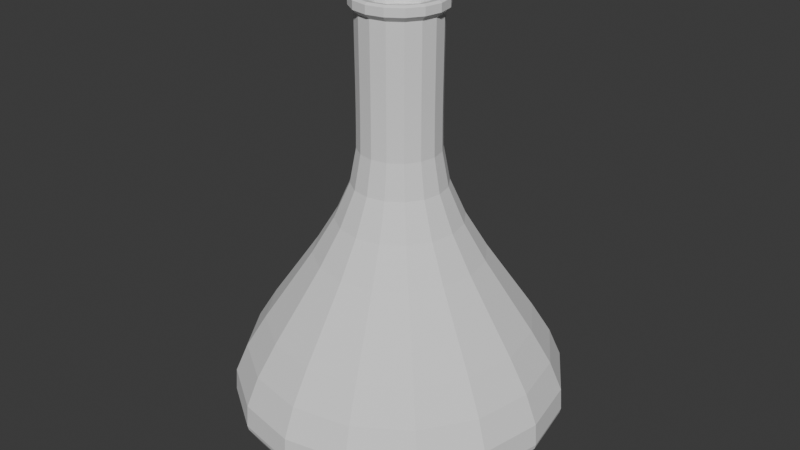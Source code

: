 # Source: erlenmyer.blend  (saved by Blender 4.2.66; exported with 4.5.12 LTS)
import bpy
from mathutils import Matrix  # noqa: F401  (used for matrix-valued properties, if any)

bpy.ops.wm.read_factory_settings(use_empty=True)
scene = bpy.context.scene
scene.name = 'Scene'

# ---- collections
col_collection = bpy.data.collections.new('Collection'); scene.collection.children.link(col_collection)

# ---- world
world_world = bpy.data.worlds.new('World'); scene.world = world_world
world_world.use_nodes = True; world_world.node_tree.nodes.clear()
_N = world_world.node_tree.nodes; _L = world_world.node_tree.links
n0 = _N.new('ShaderNodeOutputWorld'); n0.name = 'World Output'; n0.location = (300, 300)
n1 = _N.new('ShaderNodeBackground'); n1.name = 'Background'; n1.location = (10, 300)
n1.inputs[0].default_value = (0.05088, 0.05088, 0.05088, 1.0)
_L.new(n1.outputs[0], n0.inputs[0])
n0.is_active_output = True
world_world.color = (0.05088, 0.05088, 0.05088)
world_world.sun_shadow_jitter_overblur = 0.0

# ---- meshes
me_b_ziercurve = bpy.data.meshes.new('BézierCurve')
me_b_ziercurve.from_pydata([(-53.04, 0.0, -4.472e-07), (-52.8, 11.98, -4.472e-07), (-51.41, 20.08, -4.472e-07), (-49.0, 24.86, -4.472e-07), (-45.71, 26.85, -4.472e-07), (-41.67, 26.57, -4.472e-07), (-37.01, 24.58, -4.472e-07), (-31.86, 21.4, -4.472e-07), (-26.35, 17.57, -4.472e-07), (-20.63, 13.64, -4.472e-07), (-14.81, 10.13, -4.472e-07), (-9.041, 7.584, -4.472e-07), (-3.445, 6.539, -4.472e-07), (-1.702, 6.508, -4.472e-07), (0.0504, 6.487, -4.472e-07), (1.812, 6.476, -4.472e-07), (3.58, 6.473, -4.472e-07), (5.355, 6.476, -4.472e-07), (7.134, 6.483, -4.472e-07), (8.915, 6.494, -4.472e-07), (10.7, 6.506, -4.472e-07), (12.48, 6.518, -4.472e-07), (14.26, 6.528, -4.472e-07), (16.04, 6.536, -4.472e-07), (17.82, 6.539, -4.472e-07), (-52.8, 11.06, 4.583), (-51.41, 18.56, 7.686), (-49.0, 22.97, 9.514), (-45.71, 24.8, 10.27), (-41.67, 24.55, 10.17), (-37.01, 22.71, 9.405), (-31.86, 19.77, 8.189), (-26.35, 16.24, 6.725), (-20.63, 12.6, 5.219), (-14.81, 9.358, 3.876), (-9.041, 7.006, 2.902), (-3.445, 6.041, 2.502), (-1.702, 6.012, 2.49), (0.0504, 5.994, 2.483), (1.812, 5.983, 2.478), (3.58, 5.98, 2.477), (5.355, 5.983, 2.478), (7.134, 5.99, 2.481), (8.915, 5.999, 2.485), (10.7, 6.011, 2.49), (12.48, 6.022, 2.494), (14.26, 6.031, 2.498), (16.04, 6.038, 2.501), (17.82, 6.041, 2.502), (-52.8, 8.468, 8.468), (-51.41, 14.2, 14.2), (-49.0, 17.58, 17.58), (-45.71, 18.98, 18.98), (-41.67, 18.79, 18.79), (-37.01, 17.38, 17.38), (-31.86, 15.13, 15.13), (-26.35, 12.43, 12.43), (-20.63, 9.643, 9.643), (-14.81, 7.162, 7.162), (-9.041, 5.362, 5.362), (-3.445, 4.623, 4.623), (-1.702, 4.602, 4.602), (0.0504, 4.587, 4.587), (1.812, 4.579, 4.579), (3.58, 4.577, 4.577), (5.355, 4.579, 4.579), (7.134, 4.584, 4.584), (8.915, 4.592, 4.592), (10.7, 4.6, 4.6), (12.48, 4.609, 4.609), (14.26, 4.616, 4.616), (16.04, 4.621, 4.621), (17.82, 4.623, 4.623), (-52.8, 4.583, 11.06), (-51.41, 7.686, 18.56), (-49.0, 9.514, 22.97), (-45.71, 10.27, 24.8), (-41.67, 10.17, 24.55), (-37.01, 9.405, 22.71), (-31.86, 8.189, 19.77), (-26.35, 6.725, 16.24), (-20.63, 5.219, 12.6), (-14.81, 3.876, 9.358), (-9.041, 2.902, 7.006), (-3.445, 2.502, 6.041), (-1.702, 2.49, 6.012), (0.0504, 2.483, 5.994), (1.812, 2.478, 5.983), (3.58, 2.477, 5.98), (5.355, 2.478, 5.983), (7.134, 2.481, 5.99), (8.915, 2.485, 5.999), (10.7, 2.49, 6.011), (12.48, 2.494, 6.022), (14.26, 2.498, 6.031), (16.04, 2.501, 6.038), (17.82, 2.502, 6.041), (-52.8, -5.235e-07, 11.98), (-51.41, -8.779e-07, 20.08), (-49.0, -1.087e-06, 24.86), (-45.71, -1.173e-06, 26.85), (-41.67, -1.161e-06, 26.57), (-37.01, -1.074e-06, 24.58), (-31.86, -9.354e-07, 21.4), (-26.35, -7.681e-07, 17.57), (-20.63, -5.961e-07, 13.64), (-14.81, -4.427e-07, 10.13), (-9.041, -3.315e-07, 7.584), (-3.445, -2.858e-07, 6.539), (-1.702, -2.845e-07, 6.508), (0.0504, -2.836e-07, 6.487), (1.812, -2.831e-07, 6.476), (3.58, -2.829e-07, 6.473), (5.355, -2.831e-07, 6.476), (7.134, -2.834e-07, 6.483), (8.915, -2.839e-07, 6.494), (10.7, -2.844e-07, 6.506), (12.48, -2.849e-07, 6.518), (14.26, -2.854e-07, 6.528), (16.04, -2.857e-07, 6.536), (17.82, -2.858e-07, 6.539), (-52.8, -4.583, 11.06), (-51.41, -7.686, 18.56), (-49.0, -9.514, 22.97), (-45.71, -10.27, 24.8), (-41.67, -10.17, 24.55), (-37.01, -9.405, 22.71), (-31.86, -8.189, 19.77), (-26.35, -6.725, 16.24), (-20.63, -5.219, 12.6), (-14.81, -3.876, 9.358), (-9.041, -2.902, 7.006), (-3.445, -2.502, 6.041), (-1.702, -2.49, 6.012), (0.0504, -2.483, 5.994), (1.812, -2.478, 5.983), (3.58, -2.477, 5.98), (5.355, -2.478, 5.983), (7.134, -2.481, 5.99), (8.915, -2.485, 5.999), (10.7, -2.49, 6.011), (12.48, -2.494, 6.022), (14.26, -2.498, 6.031), (16.04, -2.501, 6.038), (17.82, -2.502, 6.041), (-52.8, -8.468, 8.468), (-51.41, -14.2, 14.2), (-49.0, -17.58, 17.58), (-45.71, -18.98, 18.98), (-41.67, -18.79, 18.79), (-37.01, -17.38, 17.38), (-31.86, -15.13, 15.13), (-26.35, -12.43, 12.43), (-20.63, -9.643, 9.643), (-14.81, -7.162, 7.162), (-9.041, -5.362, 5.362), (-3.445, -4.623, 4.623), (-1.702, -4.602, 4.602), (0.0504, -4.587, 4.587), (1.812, -4.579, 4.579), (3.58, -4.577, 4.577), (5.355, -4.579, 4.579), (7.134, -4.584, 4.584), (8.915, -4.592, 4.592), (10.7, -4.6, 4.6), (12.48, -4.609, 4.609), (14.26, -4.616, 4.616), (16.04, -4.621, 4.621), (17.82, -4.623, 4.623), (-52.8, -11.06, 4.583), (-51.41, -18.56, 7.686), (-49.0, -22.97, 9.514), (-45.71, -24.8, 10.27), (-41.67, -24.55, 10.17), (-37.01, -22.71, 9.405), (-31.86, -19.77, 8.189), (-26.35, -16.24, 6.725), (-20.63, -12.6, 5.219), (-14.81, -9.358, 3.876), (-9.041, -7.006, 2.902), (-3.445, -6.041, 2.502), (-1.702, -6.012, 2.49), (0.0504, -5.994, 2.483), (1.812, -5.983, 2.478), (3.58, -5.98, 2.477), (5.355, -5.983, 2.478), (7.134, -5.99, 2.481), (8.915, -5.999, 2.485), (10.7, -6.011, 2.49), (12.48, -6.022, 2.494), (14.26, -6.031, 2.498), (16.04, -6.038, 2.501), (17.82, -6.041, 2.502), (-52.8, -11.98, -1.494e-06), (-51.41, -20.08, -2.203e-06), (-49.0, -24.86, -2.621e-06), (-45.71, -26.85, -2.794e-06), (-41.67, -26.57, -2.77e-06), (-37.01, -24.58, -2.596e-06), (-31.86, -21.4, -2.318e-06), (-26.35, -17.57, -1.983e-06), (-20.63, -13.64, -1.639e-06), (-14.81, -10.13, -1.333e-06), (-9.041, -7.584, -1.11e-06), (-3.445, -6.539, -1.019e-06), (-1.702, -6.508, -1.016e-06), (0.0504, -6.487, -1.014e-06), (1.812, -6.476, -1.013e-06), (3.58, -6.473, -1.013e-06), (5.355, -6.476, -1.013e-06), (7.134, -6.483, -1.014e-06), (8.915, -6.494, -1.015e-06), (10.7, -6.506, -1.016e-06), (12.48, -6.518, -1.017e-06), (14.26, -6.528, -1.018e-06), (16.04, -6.536, -1.019e-06), (17.82, -6.539, -1.019e-06), (-52.8, -11.06, -4.583), (-51.41, -18.56, -7.686), (-49.0, -22.97, -9.514), (-45.71, -24.8, -10.27), (-41.67, -24.55, -10.17), (-37.01, -22.71, -9.405), (-31.86, -19.77, -8.189), (-26.35, -16.24, -6.725), (-20.63, -12.6, -5.219), (-14.81, -9.358, -3.876), (-9.041, -7.006, -2.902), (-3.445, -6.041, -2.502), (-1.702, -6.012, -2.49), (0.0504, -5.994, -2.483), (1.812, -5.983, -2.478), (3.58, -5.98, -2.477), (5.355, -5.983, -2.478), (7.134, -5.99, -2.481), (8.915, -5.999, -2.485), (10.7, -6.011, -2.49), (12.48, -6.022, -2.494), (14.26, -6.031, -2.498), (16.04, -6.038, -2.501), (17.82, -6.041, -2.502), (-52.8, -8.468, -8.468), (-51.41, -14.2, -14.2), (-49.0, -17.58, -17.58), (-45.71, -18.98, -18.98), (-41.67, -18.79, -18.79), (-37.01, -17.38, -17.38), (-31.86, -15.13, -15.13), (-26.35, -12.43, -12.43), (-20.63, -9.643, -9.643), (-14.81, -7.162, -7.162), (-9.041, -5.362, -5.362), (-3.445, -4.623, -4.623), (-1.702, -4.602, -4.602), (0.0504, -4.587, -4.587), (1.812, -4.579, -4.579), (3.58, -4.577, -4.577), (5.355, -4.579, -4.579), (7.134, -4.584, -4.584), (8.915, -4.592, -4.592), (10.7, -4.6, -4.6), (12.48, -4.609, -4.609), (14.26, -4.616, -4.616), (16.04, -4.621, -4.621), (17.82, -4.623, -4.623), (-52.8, -4.583, -11.06), (-51.41, -7.686, -18.56), (-49.0, -9.514, -22.97), (-45.71, -10.27, -24.8), (-41.67, -10.17, -24.55), (-37.01, -9.405, -22.71), (-31.86, -8.189, -19.77), (-26.35, -6.725, -16.24), (-20.63, -5.219, -12.6), (-14.81, -3.876, -9.358), (-9.041, -2.902, -7.006), (-3.445, -2.502, -6.041), (-1.702, -2.49, -6.012), (0.0504, -2.483, -5.994), (1.812, -2.478, -5.983), (3.58, -2.477, -5.98), (5.355, -2.478, -5.983), (7.134, -2.481, -5.99), (8.915, -2.485, -5.999), (10.7, -2.49, -6.011), (12.48, -2.494, -6.022), (14.26, -2.498, -6.031), (16.04, -2.501, -6.038), (17.82, -2.502, -6.041), (-52.8, 1.428e-07, -11.98), (-51.41, 2.395e-07, -20.08), (-49.0, 2.965e-07, -24.86), (-45.71, 3.201e-07, -26.85), (-41.67, 3.169e-07, -26.57), (-37.01, 2.931e-07, -24.58), (-31.86, 2.552e-07, -21.4), (-26.35, 2.096e-07, -17.57), (-20.63, 1.626e-07, -13.64), (-14.81, 1.208e-07, -10.13), (-9.041, 9.043e-08, -7.584), (-3.445, 7.797e-08, -6.539), (-1.702, 7.76e-08, -6.508), (0.0504, 7.736e-08, -6.487), (1.812, 7.723e-08, -6.476), (3.58, 7.719e-08, -6.473), (5.355, 7.722e-08, -6.476), (7.134, 7.731e-08, -6.483), (8.915, 7.744e-08, -6.494), (10.7, 7.758e-08, -6.506), (12.48, 7.772e-08, -6.518), (14.26, 7.785e-08, -6.528), (16.04, 7.794e-08, -6.536), (17.82, 7.797e-08, -6.539), (-52.8, 4.583, -11.06), (-51.41, 7.686, -18.56), (-49.0, 9.514, -22.97), (-45.71, 10.27, -24.8), (-41.67, 10.17, -24.55), (-37.01, 9.405, -22.71), (-31.86, 8.189, -19.77), (-26.35, 6.725, -16.24), (-20.63, 5.219, -12.6), (-14.81, 3.876, -9.358), (-9.041, 2.902, -7.006), (-3.445, 2.502, -6.041), (-1.702, 2.49, -6.012), (0.0504, 2.483, -5.994), (1.812, 2.478, -5.983), (3.58, 2.477, -5.98), (5.355, 2.478, -5.983), (7.134, 2.481, -5.99), (8.915, 2.485, -5.999), (10.7, 2.49, -6.011), (12.48, 2.494, -6.022), (14.26, 2.498, -6.031), (16.04, 2.501, -6.038), (17.82, 2.502, -6.041), (-52.8, 8.468, -8.468), (-51.41, 14.2, -14.2), (-49.0, 17.58, -17.58), (-45.71, 18.98, -18.98), (-41.67, 18.79, -18.79), (-37.01, 17.38, -17.38), (-31.86, 15.13, -15.13), (-26.35, 12.43, -12.43), (-20.63, 9.643, -9.643), (-14.81, 7.162, -7.162), (-9.041, 5.362, -5.362), (-3.445, 4.623, -4.623), (-1.702, 4.602, -4.602), (0.0504, 4.587, -4.587), (1.812, 4.579, -4.579), (3.58, 4.577, -4.577), (5.355, 4.579, -4.579), (7.134, 4.584, -4.584), (8.915, 4.592, -4.592), (10.7, 4.6, -4.6), (12.48, 4.609, -4.609), (14.26, 4.616, -4.616), (16.04, 4.621, -4.621), (17.82, 4.623, -4.623), (-52.8, 11.06, -4.583), (-51.41, 18.56, -7.686), (-49.0, 22.97, -9.514), (-45.71, 24.8, -10.27), (-41.67, 24.55, -10.17), (-37.01, 22.71, -9.405), (-31.86, 19.77, -8.189), (-26.35, 16.24, -6.725), (-20.63, 12.6, -5.219), (-14.81, 9.358, -3.876), (-9.041, 7.006, -2.902), (-3.445, 6.041, -2.502), (-1.702, 6.012, -2.49), (0.0504, 5.994, -2.483), (1.812, 5.983, -2.478), (3.58, 5.98, -2.477), (5.355, 5.983, -2.478), (7.134, 5.99, -2.481), (8.915, 5.999, -2.485), (10.7, 6.011, -2.49), (12.48, 6.022, -2.494), (14.26, 6.031, -2.498), (16.04, 6.038, -2.501), (17.82, 6.041, -2.502), (17.82, 7.384, -4.175e-07), (17.82, 6.822, 2.826), (17.82, 5.221, 5.221), (17.82, 2.826, 6.822), (17.82, -3.679e-07, 7.384), (17.82, -2.826, 6.822), (17.82, -5.221, 5.221), (17.82, -6.822, 2.826), (17.82, -7.384, -1.063e-06), (17.82, -6.822, -2.826), (17.82, -5.221, -5.221), (17.82, -2.826, -6.822), (17.82, 4.291e-08, -7.384), (17.82, 2.826, -6.822), (17.82, 5.221, -5.221), (17.82, 6.822, -2.826)], [], [(0, 1, 25), (0, 25, 49), (0, 49, 73), (0, 73, 97), (0, 97, 121), (0, 121, 145), (0, 145, 169), (0, 169, 193), (0, 193, 217), (0, 217, 241), (0, 241, 265), (0, 265, 289), (0, 289, 313), (0, 313, 337), (0, 337, 361), (0, 361, 1), (1, 2, 26, 25), (25, 26, 50, 49), (49, 50, 74, 73), (73, 74, 98, 97), (97, 98, 122, 121), (121, 122, 146, 145), (145, 146, 170, 169), (169, 170, 194, 193), (193, 194, 218, 217), (217, 218, 242, 241), (241, 242, 266, 265), (265, 266, 290, 289), (289, 290, 314, 313), (313, 314, 338, 337), (337, 338, 362, 361), (361, 362, 2, 1), (2, 3, 27, 26), (26, 27, 51, 50), (50, 51, 75, 74), (74, 75, 99, 98), (98, 99, 123, 122), (122, 123, 147, 146), (146, 147, 171, 170), (170, 171, 195, 194), (194, 195, 219, 218), (218, 219, 243, 242), (242, 243, 267, 266), (266, 267, 291, 290), (290, 291, 315, 314), (314, 315, 339, 338), (338, 339, 363, 362), (362, 363, 3, 2), (3, 4, 28, 27), (27, 28, 52, 51), (51, 52, 76, 75), (75, 76, 100, 99), (99, 100, 124, 123), (123, 124, 148, 147), (147, 148, 172, 171), (171, 172, 196, 195), (195, 196, 220, 219), (219, 220, 244, 243), (243, 244, 268, 267), (267, 268, 292, 291), (291, 292, 316, 315), (315, 316, 340, 339), (339, 340, 364, 363), (363, 364, 4, 3), (4, 5, 29, 28), (28, 29, 53, 52), (52, 53, 77, 76), (76, 77, 101, 100), (100, 101, 125, 124), (124, 125, 149, 148), (148, 149, 173, 172), (172, 173, 197, 196), (196, 197, 221, 220), (220, 221, 245, 244), (244, 245, 269, 268), (268, 269, 293, 292), (292, 293, 317, 316), (316, 317, 341, 340), (340, 341, 365, 364), (364, 365, 5, 4), (5, 6, 30, 29), (29, 30, 54, 53), (53, 54, 78, 77), (77, 78, 102, 101), (101, 102, 126, 125), (125, 126, 150, 149), (149, 150, 174, 173), (173, 174, 198, 197), (197, 198, 222, 221), (221, 222, 246, 245), (245, 246, 270, 269), (269, 270, 294, 293), (293, 294, 318, 317), (317, 318, 342, 341), (341, 342, 366, 365), (365, 366, 6, 5), (6, 7, 31, 30), (30, 31, 55, 54), (54, 55, 79, 78), (78, 79, 103, 102), (102, 103, 127, 126), (126, 127, 151, 150), (150, 151, 175, 174), (174, 175, 199, 198), (198, 199, 223, 222), (222, 223, 247, 246), (246, 247, 271, 270), (270, 271, 295, 294), (294, 295, 319, 318), (318, 319, 343, 342), (342, 343, 367, 366), (366, 367, 7, 6), (7, 8, 32, 31), (31, 32, 56, 55), (55, 56, 80, 79), (79, 80, 104, 103), (103, 104, 128, 127), (127, 128, 152, 151), (151, 152, 176, 175), (175, 176, 200, 199), (199, 200, 224, 223), (223, 224, 248, 247), (247, 248, 272, 271), (271, 272, 296, 295), (295, 296, 320, 319), (319, 320, 344, 343), (343, 344, 368, 367), (367, 368, 8, 7), (8, 9, 33, 32), (32, 33, 57, 56), (56, 57, 81, 80), (80, 81, 105, 104), (104, 105, 129, 128), (128, 129, 153, 152), (152, 153, 177, 176), (176, 177, 201, 200), (200, 201, 225, 224), (224, 225, 249, 248), (248, 249, 273, 272), (272, 273, 297, 296), (296, 297, 321, 320), (320, 321, 345, 344), (344, 345, 369, 368), (368, 369, 9, 8), (9, 10, 34, 33), (33, 34, 58, 57), (57, 58, 82, 81), (81, 82, 106, 105), (105, 106, 130, 129), (129, 130, 154, 153), (153, 154, 178, 177), (177, 178, 202, 201), (201, 202, 226, 225), (225, 226, 250, 249), (249, 250, 274, 273), (273, 274, 298, 297), (297, 298, 322, 321), (321, 322, 346, 345), (345, 346, 370, 369), (369, 370, 10, 9), (10, 11, 35, 34), (34, 35, 59, 58), (58, 59, 83, 82), (82, 83, 107, 106), (106, 107, 131, 130), (130, 131, 155, 154), (154, 155, 179, 178), (178, 179, 203, 202), (202, 203, 227, 226), (226, 227, 251, 250), (250, 251, 275, 274), (274, 275, 299, 298), (298, 299, 323, 322), (322, 323, 347, 346), (346, 347, 371, 370), (370, 371, 11, 10), (11, 12, 36, 35), (35, 36, 60, 59), (59, 60, 84, 83), (83, 84, 108, 107), (107, 108, 132, 131), (131, 132, 156, 155), (155, 156, 180, 179), (179, 180, 204, 203), (203, 204, 228, 227), (227, 228, 252, 251), (251, 252, 276, 275), (275, 276, 300, 299), (299, 300, 324, 323), (323, 324, 348, 347), (347, 348, 372, 371), (371, 372, 12, 11), (12, 13, 37, 36), (36, 37, 61, 60), (60, 61, 85, 84), (84, 85, 109, 108), (108, 109, 133, 132), (132, 133, 157, 156), (156, 157, 181, 180), (180, 181, 205, 204), (204, 205, 229, 228), (228, 229, 253, 252), (252, 253, 277, 276), (276, 277, 301, 300), (300, 301, 325, 324), (324, 325, 349, 348), (348, 349, 373, 372), (372, 373, 13, 12), (13, 14, 38, 37), (37, 38, 62, 61), (61, 62, 86, 85), (85, 86, 110, 109), (109, 110, 134, 133), (133, 134, 158, 157), (157, 158, 182, 181), (181, 182, 206, 205), (205, 206, 230, 229), (229, 230, 254, 253), (253, 254, 278, 277), (277, 278, 302, 301), (301, 302, 326, 325), (325, 326, 350, 349), (349, 350, 374, 373), (373, 374, 14, 13), (14, 15, 39, 38), (38, 39, 63, 62), (62, 63, 87, 86), (86, 87, 111, 110), (110, 111, 135, 134), (134, 135, 159, 158), (158, 159, 183, 182), (182, 183, 207, 206), (206, 207, 231, 230), (230, 231, 255, 254), (254, 255, 279, 278), (278, 279, 303, 302), (302, 303, 327, 326), (326, 327, 351, 350), (350, 351, 375, 374), (374, 375, 15, 14), (15, 16, 40, 39), (39, 40, 64, 63), (63, 64, 88, 87), (87, 88, 112, 111), (111, 112, 136, 135), (135, 136, 160, 159), (159, 160, 184, 183), (183, 184, 208, 207), (207, 208, 232, 231), (231, 232, 256, 255), (255, 256, 280, 279), (279, 280, 304, 303), (303, 304, 328, 327), (327, 328, 352, 351), (351, 352, 376, 375), (375, 376, 16, 15), (16, 17, 41, 40), (40, 41, 65, 64), (64, 65, 89, 88), (88, 89, 113, 112), (112, 113, 137, 136), (136, 137, 161, 160), (160, 161, 185, 184), (184, 185, 209, 208), (208, 209, 233, 232), (232, 233, 257, 256), (256, 257, 281, 280), (280, 281, 305, 304), (304, 305, 329, 328), (328, 329, 353, 352), (352, 353, 377, 376), (376, 377, 17, 16), (17, 18, 42, 41), (41, 42, 66, 65), (65, 66, 90, 89), (89, 90, 114, 113), (113, 114, 138, 137), (137, 138, 162, 161), (161, 162, 186, 185), (185, 186, 210, 209), (209, 210, 234, 233), (233, 234, 258, 257), (257, 258, 282, 281), (281, 282, 306, 305), (305, 306, 330, 329), (329, 330, 354, 353), (353, 354, 378, 377), (377, 378, 18, 17), (18, 19, 43, 42), (42, 43, 67, 66), (66, 67, 91, 90), (90, 91, 115, 114), (114, 115, 139, 138), (138, 139, 163, 162), (162, 163, 187, 186), (186, 187, 211, 210), (210, 211, 235, 234), (234, 235, 259, 258), (258, 259, 283, 282), (282, 283, 307, 306), (306, 307, 331, 330), (330, 331, 355, 354), (354, 355, 379, 378), (378, 379, 19, 18), (19, 20, 44, 43), (43, 44, 68, 67), (67, 68, 92, 91), (91, 92, 116, 115), (115, 116, 140, 139), (139, 140, 164, 163), (163, 164, 188, 187), (187, 188, 212, 211), (211, 212, 236, 235), (235, 236, 260, 259), (259, 260, 284, 283), (283, 284, 308, 307), (307, 308, 332, 331), (331, 332, 356, 355), (355, 356, 380, 379), (379, 380, 20, 19), (20, 21, 45, 44), (44, 45, 69, 68), (68, 69, 93, 92), (92, 93, 117, 116), (116, 117, 141, 140), (140, 141, 165, 164), (164, 165, 189, 188), (188, 189, 213, 212), (212, 213, 237, 236), (236, 237, 261, 260), (260, 261, 285, 284), (284, 285, 309, 308), (308, 309, 333, 332), (332, 333, 357, 356), (356, 357, 381, 380), (380, 381, 21, 20), (21, 22, 46, 45), (45, 46, 70, 69), (69, 70, 94, 93), (93, 94, 118, 117), (117, 118, 142, 141), (141, 142, 166, 165), (165, 166, 190, 189), (189, 190, 214, 213), (213, 214, 238, 237), (237, 238, 262, 261), (261, 262, 286, 285), (285, 286, 310, 309), (309, 310, 334, 333), (333, 334, 358, 357), (357, 358, 382, 381), (381, 382, 22, 21), (22, 23, 47, 46), (46, 47, 71, 70), (70, 71, 95, 94), (94, 95, 119, 118), (118, 119, 143, 142), (142, 143, 167, 166), (166, 167, 191, 190), (190, 191, 215, 214), (214, 215, 239, 238), (238, 239, 263, 262), (262, 263, 287, 286), (286, 287, 311, 310), (310, 311, 335, 334), (334, 335, 359, 358), (358, 359, 383, 382), (382, 383, 23, 22), (23, 24, 48, 47), (47, 48, 72, 71), (71, 72, 96, 95), (95, 96, 120, 119), (119, 120, 144, 143), (143, 144, 168, 167), (167, 168, 192, 191), (191, 192, 216, 215), (215, 216, 240, 239), (239, 240, 264, 263), (263, 264, 288, 287), (287, 288, 312, 311), (311, 312, 336, 335), (335, 336, 360, 359), (359, 360, 384, 383), (383, 384, 24, 23), (360, 336, 398, 399), (264, 240, 394, 395), (168, 144, 390, 391), (72, 48, 386, 387), (384, 360, 399, 400), (288, 264, 395, 396), (192, 168, 391, 392), (96, 72, 387, 388), (24, 384, 400, 385), (312, 288, 396, 397), (216, 192, 392, 393), (120, 96, 388, 389), (336, 312, 397, 398), (240, 216, 393, 394), (144, 120, 389, 390), (48, 24, 385, 386), (47, 71, 95, 119, 143, 167, 191, 215, 239, 263, 287, 311, 335, 359, 383, 23)])
_uv = me_b_ziercurve.uv_layers.new(name='UVMap')
_uv.uv.foreach_set('vector', [0.03125, -0.8286, 0.0, -0.8159, 0.0625, -0.8159, 0.09375, -0.8286, 0.0625, -0.8159, 0.125, -0.8159, 0.1562, -0.8286, 0.125, -0.8159, 0.1875, -0.8159, 0.2188, -0.8286, 0.1875, -0.8159, 0.25, -0.8159, 0.2812, -0.8286, 0.25, -0.8159, 0.3125, -0.8159, 0.3438, -0.8286, 0.3125, -0.8159, 0.375, -0.8159, 0.4062, -0.8286, 0.375, -0.8159, 0.4375, -0.8159, 0.4688, -0.8286, 0.4375, -0.8159, 0.5, -0.8159, 0.5312, -0.8286, 0.5, -0.8159, 0.5625, -0.8159, 0.5938, -0.8286, 0.5625, -0.8159, 0.625, -0.8159, 0.6562, -0.8286, 0.625, -0.8159, 0.6875, -0.8159, 0.7188, -0.8286, 0.6875, -0.8159, 0.75, -0.8159, 0.7812, -0.8286, 0.75, -0.8159, 0.8125, -0.8159, 0.8438, -0.8286, 0.8125, -0.8159, 0.875, -0.8159, 0.9062, -0.8286, 0.875, -0.8159, 0.9375, -0.8159, 0.9688, -0.8286, 0.9375, -0.8159, 1.0, -0.8159, 0.0, -0.8159, 0.0, -0.7418, 0.0625, -0.7418, 0.0625, -0.8159, 0.0625, -0.8159, 0.0625, -0.7418, 0.125, -0.7418, 0.125, -0.8159, 0.125, -0.8159, 0.125, -0.7418, 0.1875, -0.7418, 0.1875, -0.8159, 0.1875, -0.8159, 0.1875, -0.7418, 0.25, -0.7418, 0.25, -0.8159, 0.25, -0.8159, 0.25, -0.7418, 0.3125, -0.7418, 0.3125, -0.8159, 0.3125, -0.8159, 0.3125, -0.7418, 0.375, -0.7418, 0.375, -0.8159, 0.375, -0.8159, 0.375, -0.7418, 0.4375, -0.7418, 0.4375, -0.8159, 0.4375, -0.8159, 0.4375, -0.7418, 0.5, -0.7418, 0.5, -0.8159, 0.5, -0.8159, 0.5, -0.7418, 0.5625, -0.7418, 0.5625, -0.8159, 0.5625, -0.8159, 0.5625, -0.7418, 0.625, -0.7418, 0.625, -0.8159, 0.625, -0.8159, 0.625, -0.7418, 0.6875, -0.7418, 0.6875, -0.8159, 0.6875, -0.8159, 0.6875, -0.7418, 0.75, -0.7418, 0.75, -0.8159, 0.75, -0.8159, 0.75, -0.7418, 0.8125, -0.7418, 0.8125, -0.8159, 0.8125, -0.8159, 0.8125, -0.7418, 0.875, -0.7418, 0.875, -0.8159, 0.875, -0.8159, 0.875, -0.7418, 0.9375, -0.7418, 0.9375, -0.8159, 0.9375, -0.8159, 0.9375, -0.7418, 1.0, -0.7418, 1.0, -0.8159, 0.0, -0.7418, 0.0, -0.6135, 0.0625, -0.6135, 0.0625, -0.7418, 0.0625, -0.7418, 0.0625, -0.6135, 0.125, -0.6135, 0.125, -0.7418, 0.125, -0.7418, 0.125, -0.6135, 0.1875, -0.6135, 0.1875, -0.7418, 0.1875, -0.7418, 0.1875, -0.6135, 0.25, -0.6135, 0.25, -0.7418, 0.25, -0.7418, 0.25, -0.6135, 0.3125, -0.6135, 0.3125, -0.7418, 0.3125, -0.7418, 0.3125, -0.6135, 0.375, -0.6135, 0.375, -0.7418, 0.375, -0.7418, 0.375, -0.6135, 0.4375, -0.6135, 0.4375, -0.7418, 0.4375, -0.7418, 0.4375, -0.6135, 0.5, -0.6135, 0.5, -0.7418, 0.5, -0.7418, 0.5, -0.6135, 0.5625, -0.6135, 0.5625, -0.7418, 0.5625, -0.7418, 0.5625, -0.6135, 0.625, -0.6135, 0.625, -0.7418, 0.625, -0.7418, 0.625, -0.6135, 0.6875, -0.6135, 0.6875, -0.7418, 0.6875, -0.7418, 0.6875, -0.6135, 0.75, -0.6135, 0.75, -0.7418, 0.75, -0.7418, 0.75, -0.6135, 0.8125, -0.6135, 0.8125, -0.7418, 0.8125, -0.7418, 0.8125, -0.6135, 0.875, -0.6135, 0.875, -0.7418, 0.875, -0.7418, 0.875, -0.6135, 0.9375, -0.6135, 0.9375, -0.7418, 0.9375, -0.7418, 0.9375, -0.6135, 1.0, -0.6135, 1.0, -0.7418, 0.0, -0.6135, 0.0, -0.438, 0.0625, -0.438, 0.0625, -0.6135, 0.0625, -0.6135, 0.0625, -0.438, 0.125, -0.438, 0.125, -0.6135, 0.125, -0.6135, 0.125, -0.438, 0.1875, -0.438, 0.1875, -0.6135, 0.1875, -0.6135, 0.1875, -0.438, 0.25, -0.438, 0.25, -0.6135, 0.25, -0.6135, 0.25, -0.438, 0.3125, -0.438, 0.3125, -0.6135, 0.3125, -0.6135, 0.3125, -0.438, 0.375, -0.438, 0.375, -0.6135, 0.375, -0.6135, 0.375, -0.438, 0.4375, -0.438, 0.4375, -0.6135, 0.4375, -0.6135, 0.4375, -0.438, 0.5, -0.438, 0.5, -0.6135, 0.5, -0.6135, 0.5, -0.438, 0.5625, -0.438, 0.5625, -0.6135, 0.5625, -0.6135, 0.5625, -0.438, 0.625, -0.438, 0.625, -0.6135, 0.625, -0.6135, 0.625, -0.438, 0.6875, -0.438, 0.6875, -0.6135, 0.6875, -0.6135, 0.6875, -0.438, 0.75, -0.438, 0.75, -0.6135, 0.75, -0.6135, 0.75, -0.438, 0.8125, -0.438, 0.8125, -0.6135, 0.8125, -0.6135, 0.8125, -0.438, 0.875, -0.438, 0.875, -0.6135, 0.875, -0.6135, 0.875, -0.438, 0.9375, -0.438, 0.9375, -0.6135, 0.9375, -0.6135, 0.9375, -0.438, 1.0, -0.438, 1.0, -0.6135, 0.0, -0.438, 0.0, -0.2224, 0.0625, -0.2224, 0.0625, -0.438, 0.0625, -0.438, 0.0625, -0.2224, 0.125, -0.2224, 0.125, -0.438, 0.125, -0.438, 0.125, -0.2224, 0.1875, -0.2224, 0.1875, -0.438, 0.1875, -0.438, 0.1875, -0.2224, 0.25, -0.2224, 0.25, -0.438, 0.25, -0.438, 0.25, -0.2224, 0.3125, -0.2224, 0.3125, -0.438, 0.3125, -0.438, 0.3125, -0.2224, 0.375, -0.2224, 0.375, -0.438, 0.375, -0.438, 0.375, -0.2224, 0.4375, -0.2224, 0.4375, -0.438, 0.4375, -0.438, 0.4375, -0.2224, 0.5, -0.2224, 0.5, -0.438, 0.5, -0.438, 0.5, -0.2224, 0.5625, -0.2224, 0.5625, -0.438, 0.5625, -0.438, 0.5625, -0.2224, 0.625, -0.2224, 0.625, -0.438, 0.625, -0.438, 0.625, -0.2224, 0.6875, -0.2224, 0.6875, -0.438, 0.6875, -0.438, 0.6875, -0.2224, 0.75, -0.2224, 0.75, -0.438, 0.75, -0.438, 0.75, -0.2224, 0.8125, -0.2224, 0.8125, -0.438, 0.8125, -0.438, 0.8125, -0.2224, 0.875, -0.2224, 0.875, -0.438, 0.875, -0.438, 0.875, -0.2224, 0.9375, -0.2224, 0.9375, -0.438, 0.9375, -0.438, 0.9375, -0.2224, 1.0, -0.2224, 1.0, -0.438, 0.0, -0.2224, 0.0, 0.0263, 0.0625, 0.0263, 0.0625, -0.2224, 0.0625, -0.2224, 0.0625, 0.0263, 0.125, 0.0263, 0.125, -0.2224, 0.125, -0.2224, 0.125, 0.0263, 0.1875, 0.0263, 0.1875, -0.2224, 0.1875, -0.2224, 0.1875, 0.0263, 0.25, 0.0263, 0.25, -0.2224, 0.25, -0.2224, 0.25, 0.0263, 0.3125, 0.0263, 0.3125, -0.2224, 0.3125, -0.2224, 0.3125, 0.0263, 0.375, 0.0263, 0.375, -0.2224, 0.375, -0.2224, 0.375, 0.0263, 0.4375, 0.0263, 0.4375, -0.2224, 0.4375, -0.2224, 0.4375, 0.0263, 0.5, 0.0263, 0.5, -0.2224, 0.5, -0.2224, 0.5, 0.0263, 0.5625, 0.0263, 0.5625, -0.2224, 0.5625, -0.2224, 0.5625, 0.0263, 0.625, 0.0263, 0.625, -0.2224, 0.625, -0.2224, 0.625, 0.0263, 0.6875, 0.0263, 0.6875, -0.2224, 0.6875, -0.2224, 0.6875, 0.0263, 0.75, 0.0263, 0.75, -0.2224, 0.75, -0.2224, 0.75, 0.0263, 0.8125, 0.0263, 0.8125, -0.2224, 0.8125, -0.2224, 0.8125, 0.0263, 0.875, 0.0263, 0.875, -0.2224, 0.875, -0.2224, 0.875, 0.0263, 0.9375, 0.0263, 0.9375, -0.2224, 0.9375, -0.2224, 0.9375, 0.0263, 1.0, 0.0263, 1.0, -0.2224, 0.0, 0.0263, 0.0, 0.3009, 0.0625, 0.3009, 0.0625, 0.0263, 0.0625, 0.0263, 0.0625, 0.3009, 0.125, 0.3009, 0.125, 0.0263, 0.125, 0.0263, 0.125, 0.3009, 0.1875, 0.3009, 0.1875, 0.0263, 0.1875, 0.0263, 0.1875, 0.3009, 0.25, 0.3009, 0.25, 0.0263, 0.25, 0.0263, 0.25, 0.3009, 0.3125, 0.3009, 0.3125, 0.0263, 0.3125, 0.0263, 0.3125, 0.3009, 0.375, 0.3009, 0.375, 0.0263, 0.375, 0.0263, 0.375, 0.3009, 0.4375, 0.3009, 0.4375, 0.0263, 0.4375, 0.0263, 0.4375, 0.3009, 0.5, 0.3009, 0.5, 0.0263, 0.5, 0.0263, 0.5, 0.3009, 0.5625, 0.3009, 0.5625, 0.0263, 0.5625, 0.0263, 0.5625, 0.3009, 0.625, 0.3009, 0.625, 0.0263, 0.625, 0.0263, 0.625, 0.3009, 0.6875, 0.3009, 0.6875, 0.0263, 0.6875, 0.0263, 0.6875, 0.3009, 0.75, 0.3009, 0.75, 0.0263, 0.75, 0.0263, 0.75, 0.3009, 0.8125, 0.3009, 0.8125, 0.0263, 0.8125, 0.0263, 0.8125, 0.3009, 0.875, 0.3009, 0.875, 0.0263, 0.875, 0.0263, 0.875, 0.3009, 0.9375, 0.3009, 0.9375, 0.0263, 0.9375, 0.0263, 0.9375, 0.3009, 1.0, 0.3009, 1.0, 0.0263, 0.0, 0.3009, 0.0, 0.5945, 0.0625, 0.5945, 0.0625, 0.3009, 0.0625, 0.3009, 0.0625, 0.5945, 0.125, 0.5945, 0.125, 0.3009, 0.125, 0.3009, 0.125, 0.5945, 0.1875, 0.5945, 0.1875, 0.3009, 0.1875, 0.3009, 0.1875, 0.5945, 0.25, 0.5945, 0.25, 0.3009, 0.25, 0.3009, 0.25, 0.5945, 0.3125, 0.5945, 0.3125, 0.3009, 0.3125, 0.3009, 0.3125, 0.5945, 0.375, 0.5945, 0.375, 0.3009, 0.375, 0.3009, 0.375, 0.5945, 0.4375, 0.5945, 0.4375, 0.3009, 0.4375, 0.3009, 0.4375, 0.5945, 0.5, 0.5945, 0.5, 0.3009, 0.5, 0.3009, 0.5, 0.5945, 0.5625, 0.5945, 0.5625, 0.3009, 0.5625, 0.3009, 0.5625, 0.5945, 0.625, 0.5945, 0.625, 0.3009, 0.625, 0.3009, 0.625, 0.5945, 0.6875, 0.5945, 0.6875, 0.3009, 0.6875, 0.3009, 0.6875, 0.5945, 0.75, 0.5945, 0.75, 0.3009, 0.75, 0.3009, 0.75, 0.5945, 0.8125, 0.5945, 0.8125, 0.3009, 0.8125, 0.3009, 0.8125, 0.5945, 0.875, 0.5945, 0.875, 0.3009, 0.875, 0.3009, 0.875, 0.5945, 0.9375, 0.5945, 0.9375, 0.3009, 0.9375, 0.3009, 0.9375, 0.5945, 1.0, 0.5945, 1.0, 0.3009, 0.0, 0.5945, 0.0, 0.8999, 0.0625, 0.8999, 0.0625, 0.5945, 0.0625, 0.5945, 0.0625, 0.8999, 0.125, 0.8999, 0.125, 0.5945, 0.125, 0.5945, 0.125, 0.8999, 0.1875, 0.8999, 0.1875, 0.5945, 0.1875, 0.5945, 0.1875, 0.8999, 0.25, 0.8999, 0.25, 0.5945, 0.25, 0.5945, 0.25, 0.8999, 0.3125, 0.8999, 0.3125, 0.5945, 0.3125, 0.5945, 0.3125, 0.8999, 0.375, 0.8999, 0.375, 0.5945, 0.375, 0.5945, 0.375, 0.8999, 0.4375, 0.8999, 0.4375, 0.5945, 0.4375, 0.5945, 0.4375, 0.8999, 0.5, 0.8999, 0.5, 0.5945, 0.5, 0.5945, 0.5, 0.8999, 0.5625, 0.8999, 0.5625, 0.5945, 0.5625, 0.5945, 0.5625, 0.8999, 0.625, 0.8999, 0.625, 0.5945, 0.625, 0.5945, 0.625, 0.8999, 0.6875, 0.8999, 0.6875, 0.5945, 0.6875, 0.5945, 0.6875, 0.8999, 0.75, 0.8999, 0.75, 0.5945, 0.75, 0.5945, 0.75, 0.8999, 0.8125, 0.8999, 0.8125, 0.5945, 0.8125, 0.5945, 0.8125, 0.8999, 0.875, 0.8999, 0.875, 0.5945, 0.875, 0.5945, 0.875, 0.8999, 0.9375, 0.8999, 0.9375, 0.5945, 0.9375, 0.5945, 0.9375, 0.8999, 1.0, 0.8999, 1.0, 0.5945, 0.0, 0.8999, 0.0, 1.21, 0.0625, 1.21, 0.0625, 0.8999, 0.0625, 0.8999, 0.0625, 1.21, 0.125, 1.21, 0.125, 0.8999, 0.125, 0.8999, 0.125, 1.21, 0.1875, 1.21, 0.1875, 0.8999, 0.1875, 0.8999, 0.1875, 1.21, 0.25, 1.21, 0.25, 0.8999, 0.25, 0.8999, 0.25, 1.21, 0.3125, 1.21, 0.3125, 0.8999, 0.3125, 0.8999, 0.3125, 1.21, 0.375, 1.21, 0.375, 0.8999, 0.375, 0.8999, 0.375, 1.21, 0.4375, 1.21, 0.4375, 0.8999, 0.4375, 0.8999, 0.4375, 1.21, 0.5, 1.21, 0.5, 0.8999, 0.5, 0.8999, 0.5, 1.21, 0.5625, 1.21, 0.5625, 0.8999, 0.5625, 0.8999, 0.5625, 1.21, 0.625, 1.21, 0.625, 0.8999, 0.625, 0.8999, 0.625, 1.21, 0.6875, 1.21, 0.6875, 0.8999, 0.6875, 0.8999, 0.6875, 1.21, 0.75, 1.21, 0.75, 0.8999, 0.75, 0.8999, 0.75, 1.21, 0.8125, 1.21, 0.8125, 0.8999, 0.8125, 0.8999, 0.8125, 1.21, 0.875, 1.21, 0.875, 0.8999, 0.875, 0.8999, 0.875, 1.21, 0.9375, 1.21, 0.9375, 0.8999, 0.9375, 0.8999, 0.9375, 1.21, 1.0, 1.21, 1.0, 0.8999, 0.0, 1.21, 0.0, 1.518, 0.0625, 1.518, 0.0625, 1.21, 0.0625, 1.21, 0.0625, 1.518, 0.125, 1.518, 0.125, 1.21, 0.125, 1.21, 0.125, 1.518, 0.1875, 1.518, 0.1875, 1.21, 0.1875, 1.21, 0.1875, 1.518, 0.25, 1.518, 0.25, 1.21, 0.25, 1.21, 0.25, 1.518, 0.3125, 1.518, 0.3125, 1.21, 0.3125, 1.21, 0.3125, 1.518, 0.375, 1.518, 0.375, 1.21, 0.375, 1.21, 0.375, 1.518, 0.4375, 1.518, 0.4375, 1.21, 0.4375, 1.21, 0.4375, 1.518, 0.5, 1.518, 0.5, 1.21, 0.5, 1.21, 0.5, 1.518, 0.5625, 1.518, 0.5625, 1.21, 0.5625, 1.21, 0.5625, 1.518, 0.625, 1.518, 0.625, 1.21, 0.625, 1.21, 0.625, 1.518, 0.6875, 1.518, 0.6875, 1.21, 0.6875, 1.21, 0.6875, 1.518, 0.75, 1.518, 0.75, 1.21, 0.75, 1.21, 0.75, 1.518, 0.8125, 1.518, 0.8125, 1.21, 0.8125, 1.21, 0.8125, 1.518, 0.875, 1.518, 0.875, 1.21, 0.875, 1.21, 0.875, 1.518, 0.9375, 1.518, 0.9375, 1.21, 0.9375, 1.21, 0.9375, 1.518, 1.0, 1.518, 1.0, 1.21, 0.0, 1.518, 0.0, 1.816, 0.0625, 1.816, 0.0625, 1.518, 0.0625, 1.518, 0.0625, 1.816, 0.125, 1.816, 0.125, 1.518, 0.125, 1.518, 0.125, 1.816, 0.1875, 1.816, 0.1875, 1.518, 0.1875, 1.518, 0.1875, 1.816, 0.25, 1.816, 0.25, 1.518, 0.25, 1.518, 0.25, 1.816, 0.3125, 1.816, 0.3125, 1.518, 0.3125, 1.518, 0.3125, 1.816, 0.375, 1.816, 0.375, 1.518, 0.375, 1.518, 0.375, 1.816, 0.4375, 1.816, 0.4375, 1.518, 0.4375, 1.518, 0.4375, 1.816, 0.5, 1.816, 0.5, 1.518, 0.5, 1.518, 0.5, 1.816, 0.5625, 1.816, 0.5625, 1.518, 0.5625, 1.518, 0.5625, 1.816, 0.625, 1.816, 0.625, 1.518, 0.625, 1.518, 0.625, 1.816, 0.6875, 1.816, 0.6875, 1.518, 0.6875, 1.518, 0.6875, 1.816, 0.75, 1.816, 0.75, 1.518, 0.75, 1.518, 0.75, 1.816, 0.8125, 1.816, 0.8125, 1.518, 0.8125, 1.518, 0.8125, 1.816, 0.875, 1.816, 0.875, 1.518, 0.875, 1.518, 0.875, 1.816, 0.9375, 1.816, 0.9375, 1.518, 0.9375, 1.518, 0.9375, 1.816, 1.0, 1.816, 1.0, 1.518, 0.0, 1.816, 0.0, 1.909, 0.0625, 1.909, 0.0625, 1.816, 0.0625, 1.816, 0.0625, 1.909, 0.125, 1.909, 0.125, 1.816, 0.125, 1.816, 0.125, 1.909, 0.1875, 1.909, 0.1875, 1.816, 0.1875, 1.816, 0.1875, 1.909, 0.25, 1.909, 0.25, 1.816, 0.25, 1.816, 0.25, 1.909, 0.3125, 1.909, 0.3125, 1.816, 0.3125, 1.816, 0.3125, 1.909, 0.375, 1.909, 0.375, 1.816, 0.375, 1.816, 0.375, 1.909, 0.4375, 1.909, 0.4375, 1.816, 0.4375, 1.816, 0.4375, 1.909, 0.5, 1.909, 0.5, 1.816, 0.5, 1.816, 0.5, 1.909, 0.5625, 1.909, 0.5625, 1.816, 0.5625, 1.816, 0.5625, 1.909, 0.625, 1.909, 0.625, 1.816, 0.625, 1.816, 0.625, 1.909, 0.6875, 1.909, 0.6875, 1.816, 0.6875, 1.816, 0.6875, 1.909, 0.75, 1.909, 0.75, 1.816, 0.75, 1.816, 0.75, 1.909, 0.8125, 1.909, 0.8125, 1.816, 0.8125, 1.816, 0.8125, 1.909, 0.875, 1.909, 0.875, 1.816, 0.875, 1.816, 0.875, 1.909, 0.9375, 1.909, 0.9375, 1.816, 0.9375, 1.816, 0.9375, 1.909, 1.0, 1.909, 1.0, 1.816, 0.0, 1.909, 0.0, 2.003, 0.0625, 2.003, 0.0625, 1.909, 0.0625, 1.909, 0.0625, 2.003, 0.125, 2.003, 0.125, 1.909, 0.125, 1.909, 0.125, 2.003, 0.1875, 2.003, 0.1875, 1.909, 0.1875, 1.909, 0.1875, 2.003, 0.25, 2.003, 0.25, 1.909, 0.25, 1.909, 0.25, 2.003, 0.3125, 2.003, 0.3125, 1.909, 0.3125, 1.909, 0.3125, 2.003, 0.375, 2.003, 0.375, 1.909, 0.375, 1.909, 0.375, 2.003, 0.4375, 2.003, 0.4375, 1.909, 0.4375, 1.909, 0.4375, 2.003, 0.5, 2.003, 0.5, 1.909, 0.5, 1.909, 0.5, 2.003, 0.5625, 2.003, 0.5625, 1.909, 0.5625, 1.909, 0.5625, 2.003, 0.625, 2.003, 0.625, 1.909, 0.625, 1.909, 0.625, 2.003, 0.6875, 2.003, 0.6875, 1.909, 0.6875, 1.909, 0.6875, 2.003, 0.75, 2.003, 0.75, 1.909, 0.75, 1.909, 0.75, 2.003, 0.8125, 2.003, 0.8125, 1.909, 0.8125, 1.909, 0.8125, 2.003, 0.875, 2.003, 0.875, 1.909, 0.875, 1.909, 0.875, 2.003, 0.9375, 2.003, 0.9375, 1.909, 0.9375, 1.909, 0.9375, 2.003, 1.0, 2.003, 1.0, 1.909, 0.0, 2.003, 0.0, 2.097, 0.0625, 2.097, 0.0625, 2.003, 0.0625, 2.003, 0.0625, 2.097, 0.125, 2.097, 0.125, 2.003, 0.125, 2.003, 0.125, 2.097, 0.1875, 2.097, 0.1875, 2.003, 0.1875, 2.003, 0.1875, 2.097, 0.25, 2.097, 0.25, 2.003, 0.25, 2.003, 0.25, 2.097, 0.3125, 2.097, 0.3125, 2.003, 0.3125, 2.003, 0.3125, 2.097, 0.375, 2.097, 0.375, 2.003, 0.375, 2.003, 0.375, 2.097, 0.4375, 2.097, 0.4375, 2.003, 0.4375, 2.003, 0.4375, 2.097, 0.5, 2.097, 0.5, 2.003, 0.5, 2.003, 0.5, 2.097, 0.5625, 2.097, 0.5625, 2.003, 0.5625, 2.003, 0.5625, 2.097, 0.625, 2.097, 0.625, 2.003, 0.625, 2.003, 0.625, 2.097, 0.6875, 2.097, 0.6875, 2.003, 0.6875, 2.003, 0.6875, 2.097, 0.75, 2.097, 0.75, 2.003, 0.75, 2.003, 0.75, 2.097, 0.8125, 2.097, 0.8125, 2.003, 0.8125, 2.003, 0.8125, 2.097, 0.875, 2.097, 0.875, 2.003, 0.875, 2.003, 0.875, 2.097, 0.9375, 2.097, 0.9375, 2.003, 0.9375, 2.003, 0.9375, 2.097, 1.0, 2.097, 1.0, 2.003, 0.0, 2.097, 0.0, 2.191, 0.0625, 2.191, 0.0625, 2.097, 0.0625, 2.097, 0.0625, 2.191, 0.125, 2.191, 0.125, 2.097, 0.125, 2.097, 0.125, 2.191, 0.1875, 2.191, 0.1875, 2.097, 0.1875, 2.097, 0.1875, 2.191, 0.25, 2.191, 0.25, 2.097, 0.25, 2.097, 0.25, 2.191, 0.3125, 2.191, 0.3125, 2.097, 0.3125, 2.097, 0.3125, 2.191, 0.375, 2.191, 0.375, 2.097, 0.375, 2.097, 0.375, 2.191, 0.4375, 2.191, 0.4375, 2.097, 0.4375, 2.097, 0.4375, 2.191, 0.5, 2.191, 0.5, 2.097, 0.5, 2.097, 0.5, 2.191, 0.5625, 2.191, 0.5625, 2.097, 0.5625, 2.097, 0.5625, 2.191, 0.625, 2.191, 0.625, 2.097, 0.625, 2.097, 0.625, 2.191, 0.6875, 2.191, 0.6875, 2.097, 0.6875, 2.097, 0.6875, 2.191, 0.75, 2.191, 0.75, 2.097, 0.75, 2.097, 0.75, 2.191, 0.8125, 2.191, 0.8125, 2.097, 0.8125, 2.097, 0.8125, 2.191, 0.875, 2.191, 0.875, 2.097, 0.875, 2.097, 0.875, 2.191, 0.9375, 2.191, 0.9375, 2.097, 0.9375, 2.097, 0.9375, 2.191, 1.0, 2.191, 1.0, 2.097, 0.0, 2.191, 0.0, 2.286, 0.0625, 2.286, 0.0625, 2.191, 0.0625, 2.191, 0.0625, 2.286, 0.125, 2.286, 0.125, 2.191, 0.125, 2.191, 0.125, 2.286, 0.1875, 2.286, 0.1875, 2.191, 0.1875, 2.191, 0.1875, 2.286, 0.25, 2.286, 0.25, 2.191, 0.25, 2.191, 0.25, 2.286, 0.3125, 2.286, 0.3125, 2.191, 0.3125, 2.191, 0.3125, 2.286, 0.375, 2.286, 0.375, 2.191, 0.375, 2.191, 0.375, 2.286, 0.4375, 2.286, 0.4375, 2.191, 0.4375, 2.191, 0.4375, 2.286, 0.5, 2.286, 0.5, 2.191, 0.5, 2.191, 0.5, 2.286, 0.5625, 2.286, 0.5625, 2.191, 0.5625, 2.191, 0.5625, 2.286, 0.625, 2.286, 0.625, 2.191, 0.625, 2.191, 0.625, 2.286, 0.6875, 2.286, 0.6875, 2.191, 0.6875, 2.191, 0.6875, 2.286, 0.75, 2.286, 0.75, 2.191, 0.75, 2.191, 0.75, 2.286, 0.8125, 2.286, 0.8125, 2.191, 0.8125, 2.191, 0.8125, 2.286, 0.875, 2.286, 0.875, 2.191, 0.875, 2.191, 0.875, 2.286, 0.9375, 2.286, 0.9375, 2.191, 0.9375, 2.191, 0.9375, 2.286, 1.0, 2.286, 1.0, 2.191, 0.0, 2.286, 0.0, 2.38, 0.0625, 2.38, 0.0625, 2.286, 0.0625, 2.286, 0.0625, 2.38, 0.125, 2.38, 0.125, 2.286, 0.125, 2.286, 0.125, 2.38, 0.1875, 2.38, 0.1875, 2.286, 0.1875, 2.286, 0.1875, 2.38, 0.25, 2.38, 0.25, 2.286, 0.25, 2.286, 0.25, 2.38, 0.3125, 2.38, 0.3125, 2.286, 0.3125, 2.286, 0.3125, 2.38, 0.375, 2.38, 0.375, 2.286, 0.375, 2.286, 0.375, 2.38, 0.4375, 2.38, 0.4375, 2.286, 0.4375, 2.286, 0.4375, 2.38, 0.5, 2.38, 0.5, 2.286, 0.5, 2.286, 0.5, 2.38, 0.5625, 2.38, 0.5625, 2.286, 0.5625, 2.286, 0.5625, 2.38, 0.625, 2.38, 0.625, 2.286, 0.625, 2.286, 0.625, 2.38, 0.6875, 2.38, 0.6875, 2.286, 0.6875, 2.286, 0.6875, 2.38, 0.75, 2.38, 0.75, 2.286, 0.75, 2.286, 0.75, 2.38, 0.8125, 2.38, 0.8125, 2.286, 0.8125, 2.286, 0.8125, 2.38, 0.875, 2.38, 0.875, 2.286, 0.875, 2.286, 0.875, 2.38, 0.9375, 2.38, 0.9375, 2.286, 0.9375, 2.286, 0.9375, 2.38, 1.0, 2.38, 1.0, 2.286, 0.0, 2.38, 0.0, 2.475, 0.0625, 2.475, 0.0625, 2.38, 0.0625, 2.38, 0.0625, 2.475, 0.125, 2.475, 0.125, 2.38, 0.125, 2.38, 0.125, 2.475, 0.1875, 2.475, 0.1875, 2.38, 0.1875, 2.38, 0.1875, 2.475, 0.25, 2.475, 0.25, 2.38, 0.25, 2.38, 0.25, 2.475, 0.3125, 2.475, 0.3125, 2.38, 0.3125, 2.38, 0.3125, 2.475, 0.375, 2.475, 0.375, 2.38, 0.375, 2.38, 0.375, 2.475, 0.4375, 2.475, 0.4375, 2.38, 0.4375, 2.38, 0.4375, 2.475, 0.5, 2.475, 0.5, 2.38, 0.5, 2.38, 0.5, 2.475, 0.5625, 2.475, 0.5625, 2.38, 0.5625, 2.38, 0.5625, 2.475, 0.625, 2.475, 0.625, 2.38, 0.625, 2.38, 0.625, 2.475, 0.6875, 2.475, 0.6875, 2.38, 0.6875, 2.38, 0.6875, 2.475, 0.75, 2.475, 0.75, 2.38, 0.75, 2.38, 0.75, 2.475, 0.8125, 2.475, 0.8125, 2.38, 0.8125, 2.38, 0.8125, 2.475, 0.875, 2.475, 0.875, 2.38, 0.875, 2.38, 0.875, 2.475, 0.9375, 2.475, 0.9375, 2.38, 0.9375, 2.38, 0.9375, 2.475, 1.0, 2.475, 1.0, 2.38, 0.0, 2.475, 0.0, 2.571, 0.0625, 2.571, 0.0625, 2.475, 0.0625, 2.475, 0.0625, 2.571, 0.125, 2.571, 0.125, 2.475, 0.125, 2.475, 0.125, 2.571, 0.1875, 2.571, 0.1875, 2.475, 0.1875, 2.475, 0.1875, 2.571, 0.25, 2.571, 0.25, 2.475, 0.25, 2.475, 0.25, 2.571, 0.3125, 2.571, 0.3125, 2.475, 0.3125, 2.475, 0.3125, 2.571, 0.375, 2.571, 0.375, 2.475, 0.375, 2.475, 0.375, 2.571, 0.4375, 2.571, 0.4375, 2.475, 0.4375, 2.475, 0.4375, 2.571, 0.5, 2.571, 0.5, 2.475, 0.5, 2.475, 0.5, 2.571, 0.5625, 2.571, 0.5625, 2.475, 0.5625, 2.475, 0.5625, 2.571, 0.625, 2.571, 0.625, 2.475, 0.625, 2.475, 0.625, 2.571, 0.6875, 2.571, 0.6875, 2.475, 0.6875, 2.475, 0.6875, 2.571, 0.75, 2.571, 0.75, 2.475, 0.75, 2.475, 0.75, 2.571, 0.8125, 2.571, 0.8125, 2.475, 0.8125, 2.475, 0.8125, 2.571, 0.875, 2.571, 0.875, 2.475, 0.875, 2.475, 0.875, 2.571, 0.9375, 2.571, 0.9375, 2.475, 0.9375, 2.475, 0.9375, 2.571, 1.0, 2.571, 1.0, 2.475, 0.0, 2.571, 0.0, 2.666, 0.0625, 2.666, 0.0625, 2.571, 0.0625, 2.571, 0.0625, 2.666, 0.125, 2.666, 0.125, 2.571, 0.125, 2.571, 0.125, 2.666, 0.1875, 2.666, 0.1875, 2.571, 0.1875, 2.571, 0.1875, 2.666, 0.25, 2.666, 0.25, 2.571, 0.25, 2.571, 0.25, 2.666, 0.3125, 2.666, 0.3125, 2.571, 0.3125, 2.571, 0.3125, 2.666, 0.375, 2.666, 0.375, 2.571, 0.375, 2.571, 0.375, 2.666, 0.4375, 2.666, 0.4375, 2.571, 0.4375, 2.571, 0.4375, 2.666, 0.5, 2.666, 0.5, 2.571, 0.5, 2.571, 0.5, 2.666, 0.5625, 2.666, 0.5625, 2.571, 0.5625, 2.571, 0.5625, 2.666, 0.625, 2.666, 0.625, 2.571, 0.625, 2.571, 0.625, 2.666, 0.6875, 2.666, 0.6875, 2.571, 0.6875, 2.571, 0.6875, 2.666, 0.75, 2.666, 0.75, 2.571, 0.75, 2.571, 0.75, 2.666, 0.8125, 2.666, 0.8125, 2.571, 0.8125, 2.571, 0.8125, 2.666, 0.875, 2.666, 0.875, 2.571, 0.875, 2.571, 0.875, 2.666, 0.9375, 2.666, 0.9375, 2.571, 0.9375, 2.571, 0.9375, 2.666, 1.0, 2.666, 1.0, 2.571, 0.0, 2.666, 0.0, 2.761, 0.0625, 2.761, 0.0625, 2.666, 0.0625, 2.666, 0.0625, 2.761, 0.125, 2.761, 0.125, 2.666, 0.125, 2.666, 0.125, 2.761, 0.1875, 2.761, 0.1875, 2.666, 0.1875, 2.666, 0.1875, 2.761, 0.25, 2.761, 0.25, 2.666, 0.25, 2.666, 0.25, 2.761, 0.3125, 2.761, 0.3125, 2.666, 0.3125, 2.666, 0.3125, 2.761, 0.375, 2.761, 0.375, 2.666, 0.375, 2.666, 0.375, 2.761, 0.4375, 2.761, 0.4375, 2.666, 0.4375, 2.666, 0.4375, 2.761, 0.5, 2.761, 0.5, 2.666, 0.5, 2.666, 0.5, 2.761, 0.5625, 2.761, 0.5625, 2.666, 0.5625, 2.666, 0.5625, 2.761, 0.625, 2.761, 0.625, 2.666, 0.625, 2.666, 0.625, 2.761, 0.6875, 2.761, 0.6875, 2.666, 0.6875, 2.666, 0.6875, 2.761, 0.75, 2.761, 0.75, 2.666, 0.75, 2.666, 0.75, 2.761, 0.8125, 2.761, 0.8125, 2.666, 0.8125, 2.666, 0.8125, 2.761, 0.875, 2.761, 0.875, 2.666, 0.875, 2.666, 0.875, 2.761, 0.9375, 2.761, 0.9375, 2.666, 0.9375, 2.666, 0.9375, 2.761, 1.0, 2.761, 1.0, 2.666, 0.0, 2.761, 0.0, 2.856, 0.0625, 2.856, 0.0625, 2.761, 0.0625, 2.761, 0.0625, 2.856, 0.125, 2.856, 0.125, 2.761, 0.125, 2.761, 0.125, 2.856, 0.1875, 2.856, 0.1875, 2.761, 0.1875, 2.761, 0.1875, 2.856, 0.25, 2.856, 0.25, 2.761, 0.25, 2.761, 0.25, 2.856, 0.3125, 2.856, 0.3125, 2.761, 0.3125, 2.761, 0.3125, 2.856, 0.375, 2.856, 0.375, 2.761, 0.375, 2.761, 0.375, 2.856, 0.4375, 2.856, 0.4375, 2.761, 0.4375, 2.761, 0.4375, 2.856, 0.5, 2.856, 0.5, 2.761, 0.5, 2.761, 0.5, 2.856, 0.5625, 2.856, 0.5625, 2.761, 0.5625, 2.761, 0.5625, 2.856, 0.625, 2.856, 0.625, 2.761, 0.625, 2.761, 0.625, 2.856, 0.6875, 2.856, 0.6875, 2.761, 0.6875, 2.761, 0.6875, 2.856, 0.75, 2.856, 0.75, 2.761, 0.75, 2.761, 0.75, 2.856, 0.8125, 2.856, 0.8125, 2.761, 0.8125, 2.761, 0.8125, 2.856, 0.875, 2.856, 0.875, 2.761, 0.875, 2.761, 0.875, 2.856, 0.9375, 2.856, 0.9375, 2.761, 0.9375, 2.761, 0.9375, 2.856, 1.0, 2.856, 1.0, 2.761, 0.0, 2.856, 0.0, 2.95, 0.0625, 2.95, 0.0625, 2.856, 0.0625, 2.856, 0.0625, 2.95, 0.125, 2.95, 0.125, 2.856, 0.125, 2.856, 0.125, 2.95, 0.1875, 2.95, 0.1875, 2.856, 0.1875, 2.856, 0.1875, 2.95, 0.25, 2.95, 0.25, 2.856, 0.25, 2.856, 0.25, 2.95, 0.3125, 2.95, 0.3125, 2.856, 0.3125, 2.856, 0.3125, 2.95, 0.375, 2.95, 0.375, 2.856, 0.375, 2.856, 0.375, 2.95, 0.4375, 2.95, 0.4375, 2.856, 0.4375, 2.856, 0.4375, 2.95, 0.5, 2.95, 0.5, 2.856, 0.5, 2.856, 0.5, 2.95, 0.5625, 2.95, 0.5625, 2.856, 0.5625, 2.856, 0.5625, 2.95, 0.625, 2.95, 0.625, 2.856, 0.625, 2.856, 0.625, 2.95, 0.6875, 2.95, 0.6875, 2.856, 0.6875, 2.856, 0.6875, 2.95, 0.75, 2.95, 0.75, 2.856, 0.75, 2.856, 0.75, 2.95, 0.8125, 2.95, 0.8125, 2.856, 0.8125, 2.856, 0.8125, 2.95, 0.875, 2.95, 0.875, 2.856, 0.875, 2.856, 0.875, 2.95, 0.9375, 2.95, 0.9375, 2.856, 0.9375, 2.856, 0.9375, 2.95, 1.0, 2.95, 1.0, 2.856, 0.875, 2.95, 0.8125, 2.95, 0.8125, 2.95, 0.875, 2.95, 0.625, 2.95, 0.5625, 2.95, 0.5625, 2.95, 0.625, 2.95, 0.375, 2.95, 0.3125, 2.95, 0.3125, 2.95, 0.375, 2.95, 0.125, 2.95, 0.0625, 2.95, 0.0625, 2.95, 0.125, 2.95, 0.9375, 2.95, 0.875, 2.95, 0.875, 2.95, 0.9375, 2.95, 0.6875, 2.95, 0.625, 2.95, 0.625, 2.95, 0.6875, 2.95, 0.4375, 2.95, 0.375, 2.95, 0.375, 2.95, 0.4375, 2.95, 0.1875, 2.95, 0.125, 2.95, 0.125, 2.95, 0.1875, 2.95, 1.0, 2.95, 0.9375, 2.95, 0.9375, 2.95, 1.0, 2.95, 0.75, 2.95, 0.6875, 2.95, 0.6875, 2.95, 0.75, 2.95, 0.5, 2.95, 0.4375, 2.95, 0.4375, 2.95, 0.5, 2.95, 0.25, 2.95, 0.1875, 2.95, 0.1875, 2.95, 0.25, 2.95, 0.8125, 2.95, 0.75, 2.95, 0.75, 2.95, 0.8125, 2.95, 0.5625, 2.95, 0.5, 2.95, 0.5, 2.95, 0.5625, 2.95, 0.3125, 2.95, 0.25, 2.95, 0.25, 2.95, 0.3125, 2.95, 0.0625, 2.95, 0.0, 2.95, 0.0, 2.95, 0.0625, 2.95, 0.0, 0.0, 0.0, 0.0, 0.0, 0.0, 0.0, 0.0, 0.0, 0.0, 0.0, 0.0, 0.0, 0.0, 0.0, 0.0, 0.0, 0.0, 0.0, 0.0, 0.0, 0.0, 0.0, 0.0, 0.0, 0.0, 0.0, 0.0, 0.0, 0.0, 0.0, 0.0])
me_b_ziercurve.auto_texspace = False
me_b_ziercurve.update()

# ---- objects
ob_b_ziercurve = bpy.data.objects.new('BézierCurve', me_b_ziercurve)

# ---- transforms, parenting, visibility, modifiers, constraints
ob_b_ziercurve.location = (0.0, 0.0, 0.0)
ob_b_ziercurve.rotation_euler = (-0.0, 4.712, 0.0)
_m = ob_b_ziercurve.modifiers.new('Solidify', 'SOLIDIFY')
_m.thickness = 2.151
_m.offset = 1.0
_m = ob_b_ziercurve.modifiers.new('Bevel', 'BEVEL')
_m.width = 0.438
_m.width_pct = 0.438

# ---- collection membership
col_collection.objects.link(ob_b_ziercurve)

# ---- scene / render settings (as saved in the file)
scene.frame_start = 1; scene.frame_end = 250; scene.frame_set(1)
scene.render.engine = 'BLENDER_EEVEE_NEXT'
bpy.context.view_layer.update()

# ---- added for rendering (the .blend has no active camera and no usable light): camera, sun
cam_auto = bpy.data.cameras.new('AutoCamera')
cam_auto.lens = 50.0
cam_auto.sensor_width = 36.0
cam_auto.clip_end = 1708.33
ob_auto_camera = bpy.data.objects.new('AutoCamera', cam_auto)
scene.collection.objects.link(ob_auto_camera)
ob_auto_camera.location = (97.3413, -116.81, 61.291)
ob_auto_camera.rotation_euler = (1.09748, -7.21219e-08, 0.694738)
scene.camera = ob_auto_camera
light_auto_sun = bpy.data.lights.new('AutoSun', 'SUN')
light_auto_sun.energy = 3.0
light_auto_sun.angle = 0.0523599
ob_auto_sun = bpy.data.objects.new('AutoSun', light_auto_sun)
scene.collection.objects.link(ob_auto_sun)
ob_auto_sun.rotation_euler = (0.872665, 0.174533, 0.523599)
bpy.context.view_layer.update()
